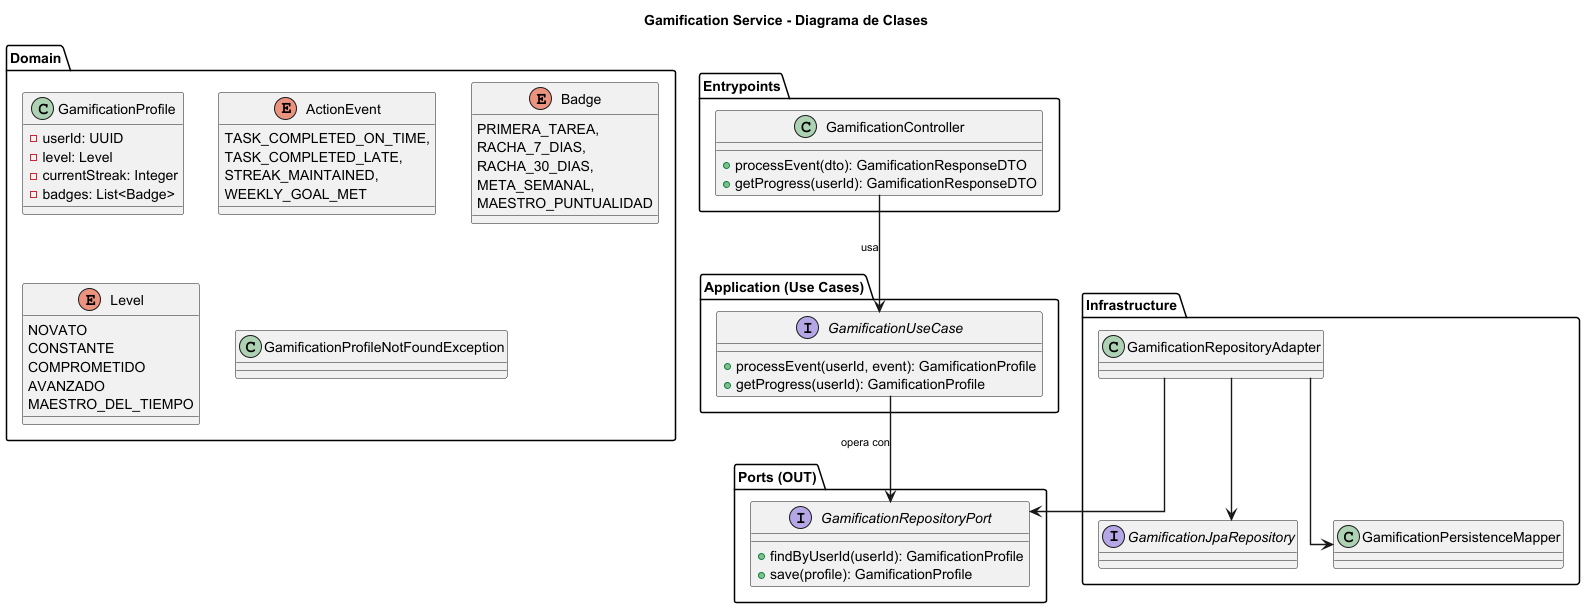

The diagram above was rendered by PlantUML. Its source (embedded in the PNG):
@startuml
title Gamification Service - Diagrama de Clases

skinparam linetype ortho
skinparam ArrowThickness 1.4
skinparam ArrowFontSize 11
skinparam PackagePadding 20
skinparam ClassPadding 15

' =======================
' Domain
' =======================
package "Domain" {

  class GamificationProfile {
    - userId: UUID
    - level: Level
    - currentStreak: Integer
    - badges: List<Badge>
  }

  enum ActionEvent {
    TASK_COMPLETED_ON_TIME,
    TASK_COMPLETED_LATE,
    STREAK_MAINTAINED,
    WEEKLY_GOAL_MET
  }

  enum Badge {
    PRIMERA_TAREA,
    RACHA_7_DIAS,
    RACHA_30_DIAS,
    META_SEMANAL,
    MAESTRO_PUNTUALIDAD
  }

  enum Level {
    NOVATO
    CONSTANTE
    COMPROMETIDO
    AVANZADO
    MAESTRO_DEL_TIEMPO
  }

  class GamificationProfileNotFoundException
}

' =======================
' Entrypoints
' =======================
package "Entrypoints" {

  class GamificationController {
    + processEvent(dto): GamificationResponseDTO
    + getProgress(userId): GamificationResponseDTO
  }
}

' =======================
' Application (Use Cases)
' =======================
package "Application (Use Cases)" {

  interface GamificationUseCase {
    + processEvent(userId, event): GamificationProfile
    + getProgress(userId): GamificationProfile
  }
}

' =======================
' Ports (OUT)
' =======================
package "Ports (OUT)" {

  interface GamificationRepositoryPort {
    + findByUserId(userId): GamificationProfile
    + save(profile): GamificationProfile
  }
}

' =======================
' Infrastructure
' =======================
package "Infrastructure" {

  class GamificationRepositoryAdapter
  interface GamificationJpaRepository
  class GamificationPersistenceMapper
}

' =======================
' Relations - Entrypoints → Application
' =======================
GamificationController --> GamificationUseCase : usa

' =======================
' Relations - Application → Ports
' =======================
GamificationUseCase --> GamificationRepositoryPort : opera con

' =======================
' Relations - Infrastructure (sin labels para limpieza)
' =======================
GamificationRepositoryAdapter --> GamificationRepositoryPort
GamificationRepositoryAdapter --> GamificationJpaRepository
GamificationRepositoryAdapter --> GamificationPersistenceMapper

@enduml